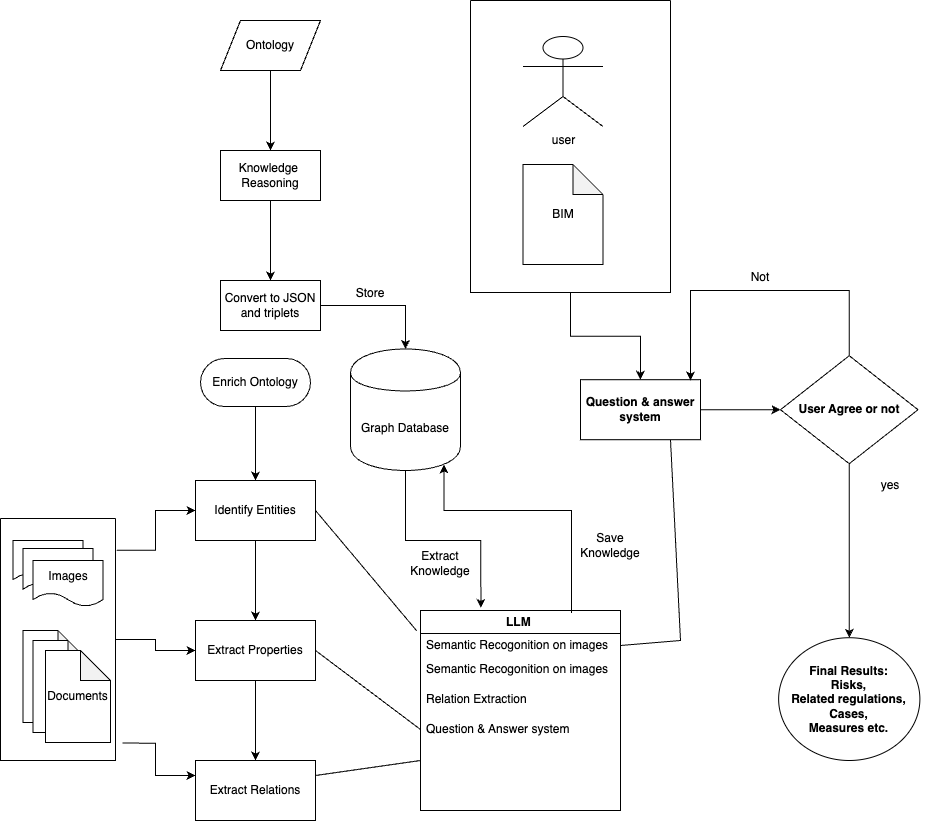

The diagram above was exported from draw.io. Its source (the exported page's mxGraphModel, read from the mxfile embedded in the PNG):
<mxGraphModel dx="1710" dy="1148" grid="1" gridSize="10" guides="1" tooltips="1" connect="1" arrows="1" fold="1" page="1" pageScale="1" pageWidth="827" pageHeight="1169" math="0" shadow="0">
  <root>
    <mxCell id="0" />
    <mxCell id="1" parent="0" />
    <mxCell id="2" value="user" style="shape=umlActor;verticalLabelPosition=bottom;verticalAlign=top;html=1;" vertex="1" parent="1">
      <mxGeometry x="2202.5" y="66" width="80" height="90" as="geometry" />
    </mxCell>
    <mxCell id="3" value="BIM" style="shape=note;whiteSpace=wrap;html=1;backgroundOutline=1;darkOpacity=0.05;" vertex="1" parent="1">
      <mxGeometry x="2202.5" y="194" width="80" height="100" as="geometry" />
    </mxCell>
    <mxCell id="4" value="" style="edgeStyle=orthogonalEdgeStyle;rounded=0;orthogonalLoop=1;jettySize=auto;html=1;" edge="1" source="5" target="44" parent="1">
      <mxGeometry relative="1" as="geometry" />
    </mxCell>
    <mxCell id="5" value="" style="swimlane;startSize=0;" vertex="1" parent="1">
      <mxGeometry x="2150" y="30" width="200" height="292" as="geometry" />
    </mxCell>
    <mxCell id="6" value="Ontology" style="shape=parallelogram;perimeter=parallelogramPerimeter;whiteSpace=wrap;html=1;dashed=0;" vertex="1" parent="1">
      <mxGeometry x="1900" y="50" width="100" height="50" as="geometry" />
    </mxCell>
    <mxCell id="7" value="" style="endArrow=classic;html=1;rounded=0;exitX=0.5;exitY=1;exitDx=0;exitDy=0;entryX=0.5;entryY=0;entryDx=0;entryDy=0;" edge="1" source="6" target="9" parent="1">
      <mxGeometry width="50" height="50" relative="1" as="geometry">
        <mxPoint x="1760" y="310" as="sourcePoint" />
        <mxPoint x="1960" y="180" as="targetPoint" />
      </mxGeometry>
    </mxCell>
    <mxCell id="8" value="" style="edgeStyle=orthogonalEdgeStyle;rounded=0;orthogonalLoop=1;jettySize=auto;html=1;" edge="1" source="9" target="13" parent="1">
      <mxGeometry relative="1" as="geometry" />
    </mxCell>
    <mxCell id="9" value="Knowledge&amp;nbsp;&lt;div&gt;Reasoning&lt;/div&gt;" style="html=1;dashed=0;whiteSpace=wrap;" vertex="1" parent="1">
      <mxGeometry x="1900" y="180" width="100" height="50" as="geometry" />
    </mxCell>
    <mxCell id="10" style="edgeStyle=orthogonalEdgeStyle;rounded=0;orthogonalLoop=1;jettySize=auto;html=1;entryX=0.302;entryY=-0.013;entryDx=0;entryDy=0;entryPerimeter=0;" edge="1" source="11" target="29" parent="1">
      <mxGeometry relative="1" as="geometry" />
    </mxCell>
    <mxCell id="11" value="Graph Database" style="shape=cylinder;whiteSpace=wrap;html=1;boundedLbl=1;backgroundOutline=1;" vertex="1" parent="1">
      <mxGeometry x="2030" y="378.45" width="110" height="121.55" as="geometry" />
    </mxCell>
    <mxCell id="12" style="edgeStyle=orthogonalEdgeStyle;rounded=0;orthogonalLoop=1;jettySize=auto;html=1;entryX=0.5;entryY=0;entryDx=0;entryDy=0;" edge="1" source="13" target="11" parent="1">
      <mxGeometry relative="1" as="geometry" />
    </mxCell>
    <mxCell id="13" value="Convert to JSON&lt;div&gt;and triplets&lt;/div&gt;" style="html=1;dashed=0;whiteSpace=wrap;" vertex="1" parent="1">
      <mxGeometry x="1900" y="310" width="100" height="50" as="geometry" />
    </mxCell>
    <mxCell id="14" value="Store" style="text;html=1;align=center;verticalAlign=middle;whiteSpace=wrap;rounded=0;" vertex="1" parent="1">
      <mxGeometry x="2020" y="308" width="60" height="30" as="geometry" />
    </mxCell>
    <mxCell id="15" value="" style="swimlane;startSize=0;" vertex="1" parent="1">
      <mxGeometry x="1680" y="548" width="115" height="242" as="geometry" />
    </mxCell>
    <mxCell id="16" value="Images" style="shape=document;whiteSpace=wrap;html=1;boundedLbl=1;dashed=0;flipH=1;" vertex="1" parent="15">
      <mxGeometry x="12.5" y="22" width="70" height="46" as="geometry" />
    </mxCell>
    <mxCell id="17" value="Images" style="shape=document;whiteSpace=wrap;html=1;boundedLbl=1;dashed=0;flipH=1;" vertex="1" parent="15">
      <mxGeometry x="22.5" y="30" width="70" height="48" as="geometry" />
    </mxCell>
    <mxCell id="18" value="Images" style="shape=document;whiteSpace=wrap;html=1;boundedLbl=1;dashed=0;flipH=1;" vertex="1" parent="15">
      <mxGeometry x="32.5" y="42" width="70" height="46" as="geometry" />
    </mxCell>
    <mxCell id="19" value="" style="shape=note;whiteSpace=wrap;html=1;backgroundOutline=1;darkOpacity=0.05;" vertex="1" parent="15">
      <mxGeometry x="22.5" y="112" width="65" height="92" as="geometry" />
    </mxCell>
    <mxCell id="20" value="" style="shape=note;whiteSpace=wrap;html=1;backgroundOutline=1;darkOpacity=0.05;" vertex="1" parent="15">
      <mxGeometry x="32.5" y="122" width="65" height="92" as="geometry" />
    </mxCell>
    <mxCell id="21" value="Documents" style="shape=note;whiteSpace=wrap;html=1;backgroundOutline=1;darkOpacity=0.05;" vertex="1" parent="15">
      <mxGeometry x="45" y="132" width="65" height="92" as="geometry" />
    </mxCell>
    <mxCell id="22" value="" style="edgeStyle=orthogonalEdgeStyle;rounded=0;orthogonalLoop=1;jettySize=auto;html=1;" edge="1" source="23" target="25" parent="1">
      <mxGeometry relative="1" as="geometry" />
    </mxCell>
    <mxCell id="23" value="Enrich Ontology" style="html=1;dashed=0;whiteSpace=wrap;shape=mxgraph.dfd.start" vertex="1" parent="1">
      <mxGeometry x="1880" y="388" width="110" height="48" as="geometry" />
    </mxCell>
    <mxCell id="24" value="" style="edgeStyle=orthogonalEdgeStyle;rounded=0;orthogonalLoop=1;jettySize=auto;html=1;" edge="1" source="25" target="27" parent="1">
      <mxGeometry relative="1" as="geometry" />
    </mxCell>
    <mxCell id="25" value="Identify Entities" style="whiteSpace=wrap;html=1;dashed=0;" vertex="1" parent="1">
      <mxGeometry x="1875" y="510" width="120" height="60" as="geometry" />
    </mxCell>
    <mxCell id="26" value="" style="edgeStyle=orthogonalEdgeStyle;rounded=0;orthogonalLoop=1;jettySize=auto;html=1;" edge="1" source="27" target="28" parent="1">
      <mxGeometry relative="1" as="geometry" />
    </mxCell>
    <mxCell id="27" value="Extract Properties" style="whiteSpace=wrap;html=1;dashed=0;" vertex="1" parent="1">
      <mxGeometry x="1875" y="650" width="120" height="60" as="geometry" />
    </mxCell>
    <mxCell id="28" value="Extract Relations" style="whiteSpace=wrap;html=1;dashed=0;" vertex="1" parent="1">
      <mxGeometry x="1875" y="790" width="120" height="60" as="geometry" />
    </mxCell>
    <mxCell id="29" value="LLM&amp;nbsp;" style="swimlane;whiteSpace=wrap;html=1;" vertex="1" parent="1">
      <mxGeometry x="2100" y="640" width="200" height="200" as="geometry" />
    </mxCell>
    <mxCell id="30" value="Semantic Recogonition on images" style="text;strokeColor=none;fillColor=none;align=left;verticalAlign=middle;spacingLeft=4;spacingRight=4;overflow=hidden;points=[[0,0.5],[1,0.5]];portConstraint=eastwest;rotatable=0;whiteSpace=wrap;html=1;" vertex="1" parent="29">
      <mxGeometry y="20" width="200" height="30" as="geometry" />
    </mxCell>
    <mxCell id="31" value="Semantic Recogonition on images" style="text;strokeColor=none;fillColor=none;align=left;verticalAlign=middle;spacingLeft=4;spacingRight=4;overflow=hidden;points=[[0,0.5],[1,0.5]];portConstraint=eastwest;rotatable=0;whiteSpace=wrap;html=1;" vertex="1" parent="29">
      <mxGeometry y="44" width="200" height="30" as="geometry" />
    </mxCell>
    <mxCell id="32" value="Relation Extraction" style="text;strokeColor=none;fillColor=none;align=left;verticalAlign=middle;spacingLeft=4;spacingRight=4;overflow=hidden;points=[[0,0.5],[1,0.5]];portConstraint=eastwest;rotatable=0;whiteSpace=wrap;html=1;" vertex="1" parent="29">
      <mxGeometry y="74" width="200" height="30" as="geometry" />
    </mxCell>
    <mxCell id="33" value="Question &amp;amp; Answer system" style="text;strokeColor=none;fillColor=none;align=left;verticalAlign=middle;spacingLeft=4;spacingRight=4;overflow=hidden;points=[[0,0.5],[1,0.5]];portConstraint=eastwest;rotatable=0;whiteSpace=wrap;html=1;" vertex="1" parent="29">
      <mxGeometry y="104" width="200" height="30" as="geometry" />
    </mxCell>
    <mxCell id="34" value="" style="endArrow=none;html=1;rounded=0;exitX=1;exitY=0.5;exitDx=0;exitDy=0;entryX=-0.019;entryY=0.01;entryDx=0;entryDy=0;entryPerimeter=0;" edge="1" source="25" target="30" parent="1">
      <mxGeometry width="50" height="50" relative="1" as="geometry">
        <mxPoint x="2030" y="550" as="sourcePoint" />
        <mxPoint x="2080" y="500" as="targetPoint" />
      </mxGeometry>
    </mxCell>
    <mxCell id="35" value="" style="endArrow=none;html=1;rounded=0;exitX=1;exitY=0.5;exitDx=0;exitDy=0;entryX=0;entryY=0.5;entryDx=0;entryDy=0;" edge="1" source="27" target="33" parent="1">
      <mxGeometry width="50" height="50" relative="1" as="geometry">
        <mxPoint x="2005" y="550" as="sourcePoint" />
        <mxPoint x="2073" y="610" as="targetPoint" />
      </mxGeometry>
    </mxCell>
    <mxCell id="36" value="" style="endArrow=none;html=1;rounded=0;exitX=1;exitY=0.25;exitDx=0;exitDy=0;entryX=0;entryY=0.75;entryDx=0;entryDy=0;" edge="1" source="28" target="29" parent="1">
      <mxGeometry width="50" height="50" relative="1" as="geometry">
        <mxPoint x="2005" y="690" as="sourcePoint" />
        <mxPoint x="2080" y="659" as="targetPoint" />
      </mxGeometry>
    </mxCell>
    <mxCell id="37" value="Extract Knowledge" style="text;html=1;align=center;verticalAlign=middle;whiteSpace=wrap;rounded=0;" vertex="1" parent="1">
      <mxGeometry x="2080" y="578" width="80" height="30" as="geometry" />
    </mxCell>
    <mxCell id="38" style="edgeStyle=orthogonalEdgeStyle;rounded=0;orthogonalLoop=1;jettySize=auto;html=1;exitX=0.75;exitY=0;exitDx=0;exitDy=0;entryX=0.85;entryY=0.95;entryDx=0;entryDy=0;entryPerimeter=0;" edge="1" target="11" parent="1">
      <mxGeometry relative="1" as="geometry">
        <mxPoint x="2250.96" y="642.55" as="sourcePoint" />
        <mxPoint x="2110" y="460.002" as="targetPoint" />
        <Array as="points">
          <mxPoint x="2251" y="540" />
          <mxPoint x="2123" y="540" />
        </Array>
      </mxGeometry>
    </mxCell>
    <mxCell id="39" value="Save Knowledge" style="text;html=1;align=center;verticalAlign=middle;whiteSpace=wrap;rounded=0;" vertex="1" parent="1">
      <mxGeometry x="2250" y="560" width="80" height="30" as="geometry" />
    </mxCell>
    <mxCell id="40" style="edgeStyle=orthogonalEdgeStyle;rounded=0;orthogonalLoop=1;jettySize=auto;html=1;entryX=0;entryY=0.5;entryDx=0;entryDy=0;exitX=1.01;exitY=0.131;exitDx=0;exitDy=0;exitPerimeter=0;" edge="1" source="15" target="25" parent="1">
      <mxGeometry relative="1" as="geometry" />
    </mxCell>
    <mxCell id="41" style="edgeStyle=orthogonalEdgeStyle;rounded=0;orthogonalLoop=1;jettySize=auto;html=1;entryX=0;entryY=0.5;entryDx=0;entryDy=0;" edge="1" source="15" target="27" parent="1">
      <mxGeometry relative="1" as="geometry">
        <mxPoint x="1746" y="582" as="sourcePoint" />
        <mxPoint x="1885" y="550" as="targetPoint" />
      </mxGeometry>
    </mxCell>
    <mxCell id="42" style="edgeStyle=orthogonalEdgeStyle;rounded=0;orthogonalLoop=1;jettySize=auto;html=1;entryX=0;entryY=0.25;entryDx=0;entryDy=0;exitX=1.06;exitY=0.928;exitDx=0;exitDy=0;exitPerimeter=0;" edge="1" source="15" target="28" parent="1">
      <mxGeometry relative="1" as="geometry">
        <mxPoint x="1756" y="592" as="sourcePoint" />
        <mxPoint x="1895" y="560" as="targetPoint" />
      </mxGeometry>
    </mxCell>
    <mxCell id="43" value="" style="edgeStyle=orthogonalEdgeStyle;rounded=0;orthogonalLoop=1;jettySize=auto;html=1;" edge="1" source="44" target="46" parent="1">
      <mxGeometry relative="1" as="geometry" />
    </mxCell>
    <mxCell id="44" value="Question &amp;amp; answer&lt;div&gt;system&lt;/div&gt;" style="whiteSpace=wrap;html=1;fontStyle=1;startSize=0;" vertex="1" parent="1">
      <mxGeometry x="2260" y="409.22" width="120" height="60" as="geometry" />
    </mxCell>
    <mxCell id="45" value="" style="edgeStyle=orthogonalEdgeStyle;rounded=0;orthogonalLoop=1;jettySize=auto;html=1;" edge="1" source="46" target="50" parent="1">
      <mxGeometry relative="1" as="geometry" />
    </mxCell>
    <mxCell id="46" value="User Agree or not" style="rhombus;whiteSpace=wrap;html=1;fontStyle=1;startSize=0;" vertex="1" parent="1">
      <mxGeometry x="2460" y="385.21999999999997" width="137.5" height="108" as="geometry" />
    </mxCell>
    <mxCell id="47" value="Not" style="text;html=1;align=center;verticalAlign=middle;whiteSpace=wrap;rounded=0;" vertex="1" parent="1">
      <mxGeometry x="2400" y="292" width="80" height="30" as="geometry" />
    </mxCell>
    <mxCell id="48" value="" style="endArrow=none;html=1;rounded=0;exitX=1;exitY=0.5;exitDx=0;exitDy=0;entryX=0.75;entryY=1;entryDx=0;entryDy=0;" edge="1" source="30" target="44" parent="1">
      <mxGeometry width="50" height="50" relative="1" as="geometry">
        <mxPoint x="2290" y="720" as="sourcePoint" />
        <mxPoint x="2391" y="840" as="targetPoint" />
        <Array as="points">
          <mxPoint x="2360" y="670" />
        </Array>
      </mxGeometry>
    </mxCell>
    <mxCell id="49" style="edgeStyle=orthogonalEdgeStyle;rounded=0;orthogonalLoop=1;jettySize=auto;html=1;exitX=0.5;exitY=0;exitDx=0;exitDy=0;" edge="1" source="46" parent="1">
      <mxGeometry relative="1" as="geometry">
        <mxPoint x="2529" y="380" as="sourcePoint" />
        <mxPoint x="2370" y="410" as="targetPoint" />
        <Array as="points">
          <mxPoint x="2529" y="320" />
          <mxPoint x="2370" y="320" />
          <mxPoint x="2370" y="410" />
        </Array>
      </mxGeometry>
    </mxCell>
    <mxCell id="50" value="Final Results:&lt;div&gt;Risks,&lt;/div&gt;&lt;div&gt;Related regulations,&lt;/div&gt;&lt;div&gt;Cases,&lt;/div&gt;&lt;div&gt;Measures etc.&lt;/div&gt;" style="ellipse;whiteSpace=wrap;html=1;fontStyle=1;startSize=0;" vertex="1" parent="1">
      <mxGeometry x="2458.13" y="667.22" width="141.25" height="122.78" as="geometry" />
    </mxCell>
    <mxCell id="51" value="yes" style="text;html=1;align=center;verticalAlign=middle;whiteSpace=wrap;rounded=0;" vertex="1" parent="1">
      <mxGeometry x="2530" y="500" width="80" height="30" as="geometry" />
    </mxCell>
  </root>
</mxGraphModel>